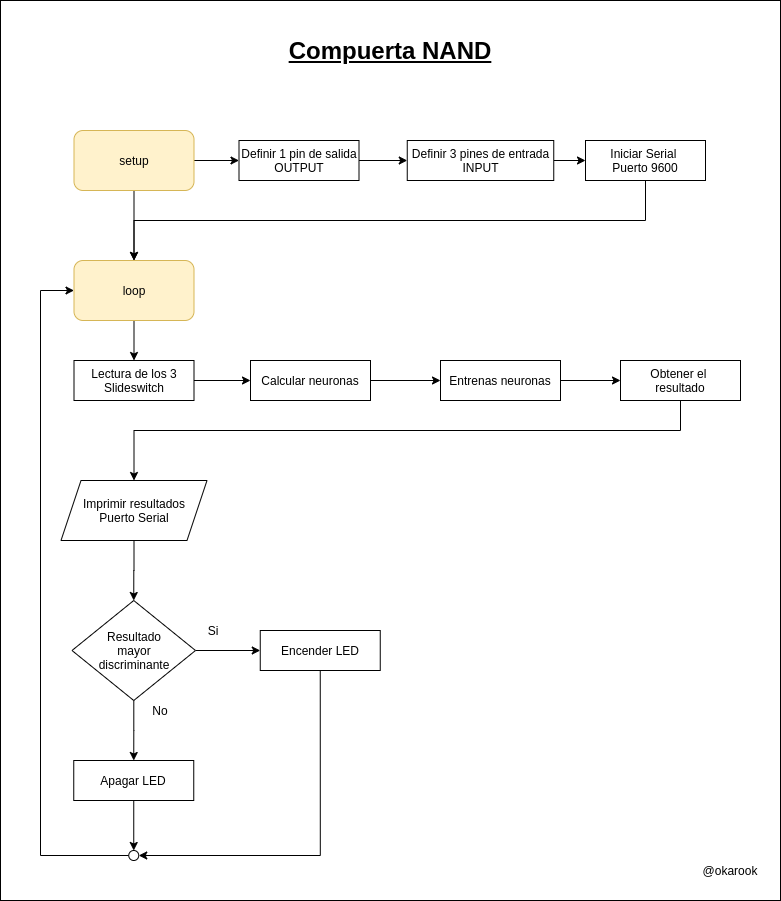

The diagram above was exported from draw.io. Its source (the exported page's mxGraphModel, read from the mxfile embedded in the PNG):
<mxGraphModel dx="1662" dy="806" grid="1" gridSize="10" guides="1" tooltips="1" connect="1" arrows="1" fold="1" page="1" pageScale="1" pageWidth="850" pageHeight="1100" math="0" shadow="0">
  <root>
    <mxCell id="0" />
    <mxCell id="1" parent="0" />
    <mxCell id="3" value="" style="rounded=0;whiteSpace=wrap;html=1;" parent="1" vertex="1">
      <mxGeometry x="40" y="40" width="780" height="900" as="geometry" />
    </mxCell>
    <mxCell id="G4ZIIX9ekKNboTHv59yJ-3" style="edgeStyle=orthogonalEdgeStyle;rounded=0;orthogonalLoop=1;jettySize=auto;html=1;" parent="1" source="G4ZIIX9ekKNboTHv59yJ-1" target="G4ZIIX9ekKNboTHv59yJ-4" edge="1">
      <mxGeometry relative="1" as="geometry">
        <mxPoint x="173.5" y="270" as="targetPoint" />
      </mxGeometry>
    </mxCell>
    <mxCell id="G4ZIIX9ekKNboTHv59yJ-8" style="edgeStyle=orthogonalEdgeStyle;rounded=0;orthogonalLoop=1;jettySize=auto;html=1;entryX=0.5;entryY=0;entryDx=0;entryDy=0;" parent="1" source="G4ZIIX9ekKNboTHv59yJ-1" target="G4ZIIX9ekKNboTHv59yJ-2" edge="1">
      <mxGeometry relative="1" as="geometry" />
    </mxCell>
    <mxCell id="G4ZIIX9ekKNboTHv59yJ-1" value="&lt;font color=&quot;#030303&quot;&gt;setup&lt;/font&gt;" style="rounded=1;whiteSpace=wrap;html=1;fillColor=#fff2cc;strokeColor=#d6b656;" parent="1" vertex="1">
      <mxGeometry x="113.5" y="170" width="120" height="60" as="geometry" />
    </mxCell>
    <mxCell id="G4ZIIX9ekKNboTHv59yJ-9" style="edgeStyle=orthogonalEdgeStyle;rounded=0;orthogonalLoop=1;jettySize=auto;html=1;entryX=0.5;entryY=0;entryDx=0;entryDy=0;" parent="1" source="G4ZIIX9ekKNboTHv59yJ-2" target="306" edge="1">
      <mxGeometry relative="1" as="geometry">
        <mxPoint x="174" y="420.0000000000002" as="targetPoint" />
      </mxGeometry>
    </mxCell>
    <mxCell id="G4ZIIX9ekKNboTHv59yJ-2" value="&lt;span style=&quot;background-color: rgb(255 , 242 , 204)&quot;&gt;&lt;font color=&quot;#030303&quot;&gt;loop&lt;/font&gt;&lt;/span&gt;" style="rounded=1;whiteSpace=wrap;html=1;fillColor=#fff2cc;strokeColor=#d6b656;" parent="1" vertex="1">
      <mxGeometry x="113.5" y="300" width="120" height="60" as="geometry" />
    </mxCell>
    <mxCell id="G4ZIIX9ekKNboTHv59yJ-5" style="edgeStyle=orthogonalEdgeStyle;rounded=0;orthogonalLoop=1;jettySize=auto;html=1;entryX=0.5;entryY=0;entryDx=0;entryDy=0;exitX=0.5;exitY=1;exitDx=0;exitDy=0;" parent="1" source="110" target="G4ZIIX9ekKNboTHv59yJ-2" edge="1">
      <mxGeometry relative="1" as="geometry">
        <mxPoint x="503.5" y="220" as="sourcePoint" />
        <Array as="points">
          <mxPoint x="685" y="260" />
          <mxPoint x="174" y="260" />
        </Array>
      </mxGeometry>
    </mxCell>
    <mxCell id="8" value="" style="edgeStyle=orthogonalEdgeStyle;rounded=0;orthogonalLoop=1;jettySize=auto;html=1;" parent="1" source="G4ZIIX9ekKNboTHv59yJ-4" target="7" edge="1">
      <mxGeometry relative="1" as="geometry" />
    </mxCell>
    <mxCell id="G4ZIIX9ekKNboTHv59yJ-4" value="Definir 1 pin de salida&lt;br&gt;OUTPUT" style="rounded=0;whiteSpace=wrap;html=1;" parent="1" vertex="1">
      <mxGeometry x="278.5" y="180" width="120" height="40" as="geometry" />
    </mxCell>
    <mxCell id="111" style="edgeStyle=orthogonalEdgeStyle;rounded=0;orthogonalLoop=1;jettySize=auto;html=1;entryX=0;entryY=0.5;entryDx=0;entryDy=0;" parent="1" source="7" target="110" edge="1">
      <mxGeometry relative="1" as="geometry" />
    </mxCell>
    <mxCell id="7" value="Definir 3 pines de entrada INPUT" style="rounded=0;whiteSpace=wrap;html=1;" parent="1" vertex="1">
      <mxGeometry x="446.75" y="180" width="146.5" height="40" as="geometry" />
    </mxCell>
    <mxCell id="G4ZIIX9ekKNboTHv59yJ-12" value="" style="edgeStyle=orthogonalEdgeStyle;rounded=0;orthogonalLoop=1;jettySize=auto;html=1;" parent="1" edge="1">
      <mxGeometry relative="1" as="geometry">
        <mxPoint x="298.5" y="440" as="sourcePoint" />
      </mxGeometry>
    </mxCell>
    <mxCell id="2" value="&lt;span style=&quot;font-size: 24px&quot;&gt;&lt;b&gt;&lt;u&gt;Compuerta NAND&lt;/u&gt;&lt;/b&gt;&lt;/span&gt;" style="text;html=1;strokeColor=none;fillColor=none;align=center;verticalAlign=middle;whiteSpace=wrap;rounded=0;" parent="1" vertex="1">
      <mxGeometry x="276.25" y="80" width="307.5" height="20" as="geometry" />
    </mxCell>
    <mxCell id="6" value="@okarook" style="text;html=1;strokeColor=none;fillColor=none;align=center;verticalAlign=middle;whiteSpace=wrap;rounded=0;" parent="1" vertex="1">
      <mxGeometry x="745" y="900" width="50" height="20" as="geometry" />
    </mxCell>
    <mxCell id="97" style="edgeStyle=orthogonalEdgeStyle;rounded=0;orthogonalLoop=1;jettySize=auto;html=1;entryX=0;entryY=0.5;entryDx=0;entryDy=0;" parent="1" edge="1">
      <mxGeometry relative="1" as="geometry">
        <mxPoint x="554" y="797.5" as="sourcePoint" />
      </mxGeometry>
    </mxCell>
    <mxCell id="103" style="edgeStyle=orthogonalEdgeStyle;rounded=0;orthogonalLoop=1;jettySize=auto;html=1;entryX=0;entryY=0.5;entryDx=0;entryDy=0;" parent="1" edge="1">
      <mxGeometry relative="1" as="geometry">
        <mxPoint x="390" y="797.5" as="sourcePoint" />
      </mxGeometry>
    </mxCell>
    <mxCell id="110" value="Iniciar Serial&amp;nbsp;&lt;br&gt;Puerto 9600" style="rounded=0;whiteSpace=wrap;html=1;" parent="1" vertex="1">
      <mxGeometry x="625" y="180" width="120" height="40" as="geometry" />
    </mxCell>
    <mxCell id="304" style="edgeStyle=orthogonalEdgeStyle;rounded=0;orthogonalLoop=1;jettySize=auto;html=1;entryX=0;entryY=0.5;entryDx=0;entryDy=0;exitX=0;exitY=0.5;exitDx=0;exitDy=0;" parent="1" source="288" target="G4ZIIX9ekKNboTHv59yJ-2" edge="1">
      <mxGeometry relative="1" as="geometry">
        <Array as="points">
          <mxPoint x="80" y="895" />
          <mxPoint x="80" y="330" />
        </Array>
        <mxPoint x="169" y="1389" as="sourcePoint" />
      </mxGeometry>
    </mxCell>
    <mxCell id="266" value="No" style="text;html=1;strokeColor=none;fillColor=none;align=center;verticalAlign=middle;whiteSpace=wrap;rounded=0;" parent="1" vertex="1">
      <mxGeometry x="179.75" y="740" width="40" height="20" as="geometry" />
    </mxCell>
    <mxCell id="288" value="" style="ellipse;whiteSpace=wrap;html=1;aspect=fixed;" parent="1" vertex="1">
      <mxGeometry x="168.25" y="890" width="10" height="10" as="geometry" />
    </mxCell>
    <mxCell id="295" style="edgeStyle=orthogonalEdgeStyle;rounded=0;orthogonalLoop=1;jettySize=auto;html=1;entryX=1;entryY=0.5;entryDx=0;entryDy=0;exitX=0.5;exitY=1;exitDx=0;exitDy=0;" parent="1" source="313" target="288" edge="1">
      <mxGeometry relative="1" as="geometry">
        <mxPoint x="403.75" y="679.5" as="sourcePoint" />
        <mxPoint x="459.75" y="679.5" as="targetPoint" />
        <Array as="points">
          <mxPoint x="359.75" y="895" />
        </Array>
      </mxGeometry>
    </mxCell>
    <mxCell id="319" style="edgeStyle=orthogonalEdgeStyle;rounded=0;orthogonalLoop=1;jettySize=auto;html=1;" parent="1" source="306" target="307" edge="1">
      <mxGeometry relative="1" as="geometry" />
    </mxCell>
    <mxCell id="306" value="Lectura de los 3&lt;br&gt;Slideswitch" style="whiteSpace=wrap;html=1;rounded=0;" parent="1" vertex="1">
      <mxGeometry x="113.5" y="400" width="120" height="40" as="geometry" />
    </mxCell>
    <mxCell id="320" style="edgeStyle=orthogonalEdgeStyle;rounded=0;orthogonalLoop=1;jettySize=auto;html=1;entryX=0;entryY=0.5;entryDx=0;entryDy=0;" parent="1" source="307" target="308" edge="1">
      <mxGeometry relative="1" as="geometry" />
    </mxCell>
    <mxCell id="307" value="Calcular neuronas" style="whiteSpace=wrap;html=1;rounded=0;" parent="1" vertex="1">
      <mxGeometry x="290" y="400" width="120" height="40" as="geometry" />
    </mxCell>
    <mxCell id="321" style="edgeStyle=orthogonalEdgeStyle;rounded=0;orthogonalLoop=1;jettySize=auto;html=1;entryX=0;entryY=0.5;entryDx=0;entryDy=0;" parent="1" source="308" target="309" edge="1">
      <mxGeometry relative="1" as="geometry" />
    </mxCell>
    <mxCell id="308" value="Entrenas neuronas" style="whiteSpace=wrap;html=1;rounded=0;" parent="1" vertex="1">
      <mxGeometry x="480" y="400" width="120" height="40" as="geometry" />
    </mxCell>
    <mxCell id="322" style="edgeStyle=orthogonalEdgeStyle;rounded=0;orthogonalLoop=1;jettySize=auto;html=1;entryX=0.5;entryY=0;entryDx=0;entryDy=0;" parent="1" source="309" target="311" edge="1">
      <mxGeometry relative="1" as="geometry">
        <Array as="points">
          <mxPoint x="720" y="470" />
          <mxPoint x="174" y="470" />
        </Array>
      </mxGeometry>
    </mxCell>
    <mxCell id="309" value="Obtener el &lt;br&gt;resultado" style="whiteSpace=wrap;html=1;rounded=0;" parent="1" vertex="1">
      <mxGeometry x="660" y="400" width="120" height="40" as="geometry" />
    </mxCell>
    <mxCell id="323" style="edgeStyle=orthogonalEdgeStyle;rounded=0;orthogonalLoop=1;jettySize=auto;html=1;entryX=0.5;entryY=0;entryDx=0;entryDy=0;" parent="1" source="311" target="312" edge="1">
      <mxGeometry relative="1" as="geometry" />
    </mxCell>
    <mxCell id="311" value="Imprimir resultados&lt;br&gt;Puerto Serial" style="shape=parallelogram;perimeter=parallelogramPerimeter;whiteSpace=wrap;html=1;fixedSize=1;" parent="1" vertex="1">
      <mxGeometry x="100.5" y="520" width="146" height="60" as="geometry" />
    </mxCell>
    <mxCell id="317" style="edgeStyle=orthogonalEdgeStyle;rounded=0;orthogonalLoop=1;jettySize=auto;html=1;entryX=0;entryY=0.5;entryDx=0;entryDy=0;" parent="1" source="312" target="313" edge="1">
      <mxGeometry relative="1" as="geometry" />
    </mxCell>
    <mxCell id="324" style="edgeStyle=orthogonalEdgeStyle;rounded=0;orthogonalLoop=1;jettySize=auto;html=1;entryX=0.5;entryY=0;entryDx=0;entryDy=0;" parent="1" source="312" target="315" edge="1">
      <mxGeometry relative="1" as="geometry" />
    </mxCell>
    <mxCell id="312" value="&lt;div&gt;Resultado&lt;/div&gt;&lt;div&gt;mayor&lt;/div&gt;&lt;div&gt;discriminante&lt;/div&gt;" style="rhombus;whiteSpace=wrap;html=1;" parent="1" vertex="1">
      <mxGeometry x="111.5" y="640" width="123.5" height="100" as="geometry" />
    </mxCell>
    <mxCell id="313" value="Encender LED" style="whiteSpace=wrap;html=1;rounded=0;" parent="1" vertex="1">
      <mxGeometry x="299.75" y="670" width="120" height="40" as="geometry" />
    </mxCell>
    <mxCell id="314" value="Si" style="text;html=1;strokeColor=none;fillColor=none;align=center;verticalAlign=middle;whiteSpace=wrap;rounded=0;" parent="1" vertex="1">
      <mxGeometry x="233.25" y="660" width="40" height="20" as="geometry" />
    </mxCell>
    <mxCell id="316" style="edgeStyle=orthogonalEdgeStyle;rounded=0;orthogonalLoop=1;jettySize=auto;html=1;entryX=0.5;entryY=0;entryDx=0;entryDy=0;" parent="1" source="315" target="288" edge="1">
      <mxGeometry relative="1" as="geometry" />
    </mxCell>
    <mxCell id="315" value="Apagar LED" style="whiteSpace=wrap;html=1;rounded=0;" parent="1" vertex="1">
      <mxGeometry x="113.25" y="800" width="120" height="40" as="geometry" />
    </mxCell>
  </root>
</mxGraphModel>